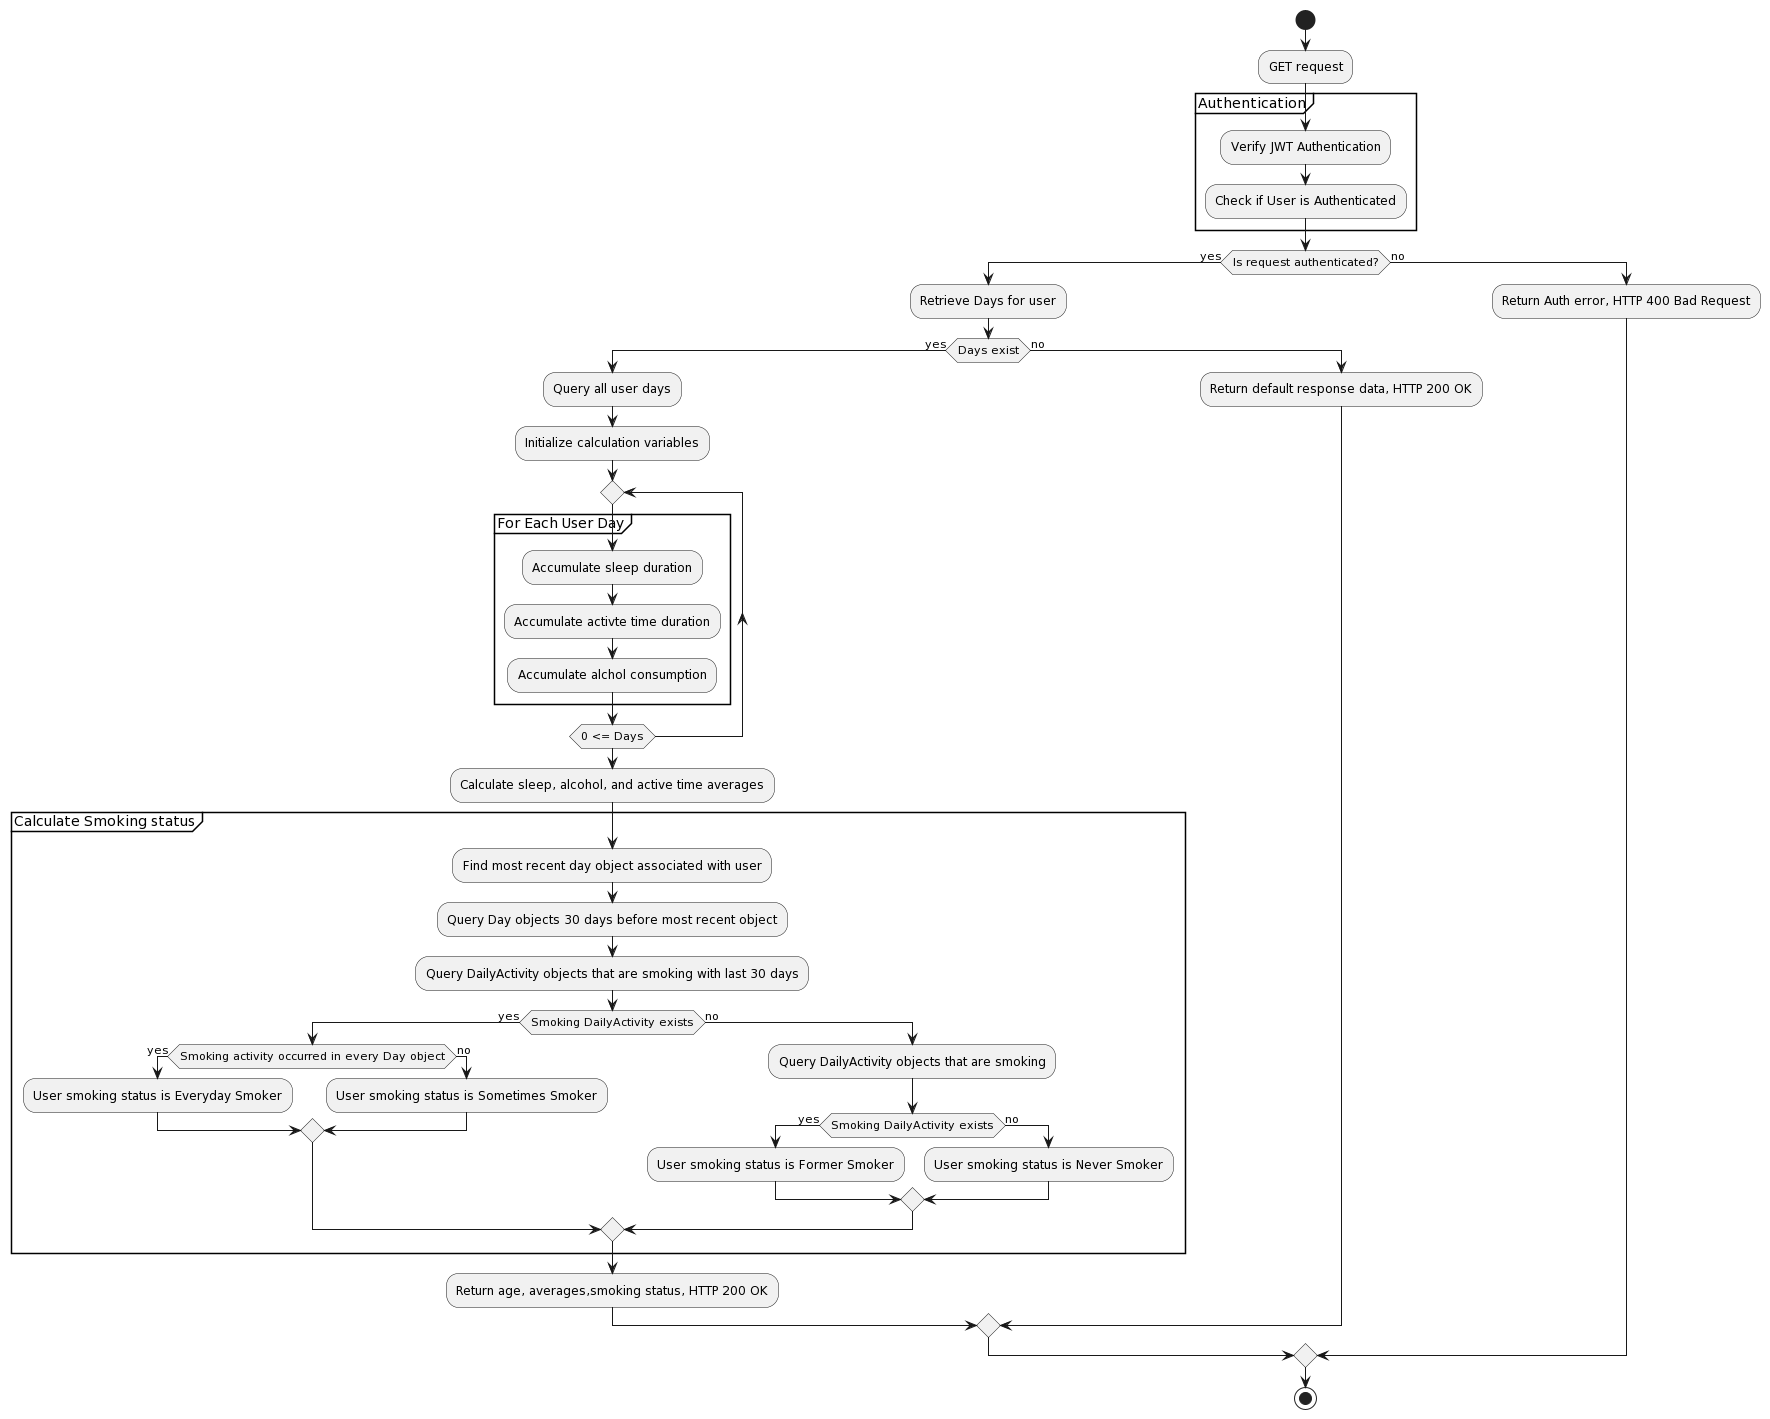

The diagram above was rendered by PlantUML. Its source (embedded in the PNG):
@startuml
start
:GET request;
partition Authentication {
    :Verify JWT Authentication;
    :Check if User is Authenticated;
}
if (Is request authenticated?) then (yes)
    :Retrieve Days for user;
    if (Days exist) then (yes)
        :Query all user days;
        :Initialize calculation variables;
        
        repeat
        partition "For Each User Day" {
            :Accumulate sleep duration;
            :Accumulate activte time duration;
            :Accumulate alchol consumption;
        }
        repeat while (0 <= Days) -> 
        :Calculate sleep, alcohol, and active time averages;
        
        partition "Calculate Smoking status" {
        :Find most recent day object associated with user;
        :Query Day objects 30 days before most recent object;
        :Query DailyActivity objects that are smoking with last 30 days;
        

        if (Smoking DailyActivity exists) then (yes)
            if (Smoking activity occurred in every Day object) then (yes)
                :User smoking status is Everyday Smoker;
            else (no)
                :User smoking status is Sometimes Smoker;
            endif
        else (no)
            :Query DailyActivity objects that are smoking;
            if (Smoking DailyActivity exists) then (yes)
                :User smoking status is Former Smoker;
            else (no)
                :User smoking status is Never Smoker;
            endif
        endif
        }
        :Return age, averages,smoking status, HTTP 200 OK;
    else (no)
        :Return default response data, HTTP 200 OK;
    endif
else (no)
    :Return Auth error, HTTP 400 Bad Request;
endif
stop
@enduml